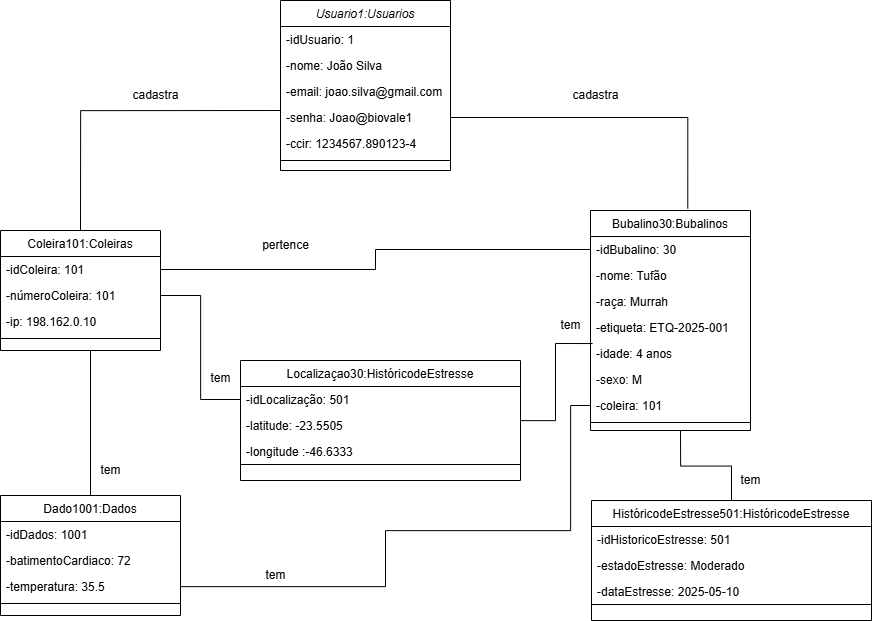

The diagram above was exported from draw.io. Its source (the exported page's mxGraphModel, read from the mxfile embedded in the PNG):
<mxGraphModel dx="4867" dy="3315" grid="1" gridSize="10" guides="1" tooltips="1" connect="1" arrows="1" fold="1" page="1" pageScale="1" pageWidth="827" pageHeight="1169" math="0" shadow="0">
  <root>
    <mxCell id="0" />
    <mxCell id="1" parent="0" />
    <mxCell id="2" connectable="0" parent="1" style="group" value="" vertex="1">
      <mxGeometry height="620" width="871" x="970" y="-170" as="geometry" />
    </mxCell>
    <mxCell id="3" parent="2" style="swimlane;fontStyle=2;align=center;verticalAlign=top;childLayout=stackLayout;horizontal=1;startSize=26;horizontalStack=0;resizeParent=1;resizeLast=0;collapsible=1;marginBottom=0;rounded=0;shadow=0;strokeWidth=1;" value="Usuario1:Usuarios" vertex="1">
      <mxGeometry height="170" width="170" x="280" as="geometry">
        <mxRectangle height="26" width="160" x="230" y="140" as="alternateBounds" />
      </mxGeometry>
    </mxCell>
    <mxCell id="4" parent="3" style="text;align=left;verticalAlign=top;spacingLeft=4;spacingRight=4;overflow=hidden;rotatable=0;points=[[0,0.5],[1,0.5]];portConstraint=eastwest;" value="-idUsuario: 1" vertex="1">
      <mxGeometry height="26" width="170" y="26" as="geometry" />
    </mxCell>
    <mxCell id="5" parent="3" style="text;align=left;verticalAlign=top;spacingLeft=4;spacingRight=4;overflow=hidden;rotatable=0;points=[[0,0.5],[1,0.5]];portConstraint=eastwest;rounded=0;shadow=0;html=0;" value="-nome: João Silva" vertex="1">
      <mxGeometry height="26" width="170" y="52" as="geometry" />
    </mxCell>
    <mxCell id="6" parent="3" style="text;align=left;verticalAlign=top;spacingLeft=4;spacingRight=4;overflow=hidden;rotatable=0;points=[[0,0.5],[1,0.5]];portConstraint=eastwest;rounded=0;shadow=0;html=0;" value="-email: joao.silva@gmail.com" vertex="1">
      <mxGeometry height="26" width="170" y="78" as="geometry" />
    </mxCell>
    <mxCell id="7" parent="3" style="text;align=left;verticalAlign=top;spacingLeft=4;spacingRight=4;overflow=hidden;rotatable=0;points=[[0,0.5],[1,0.5]];portConstraint=eastwest;rounded=0;shadow=0;html=0;" value="-senha: Joao@biovale1" vertex="1">
      <mxGeometry height="26" width="170" y="104" as="geometry" />
    </mxCell>
    <mxCell id="8" parent="3" style="text;align=left;verticalAlign=top;spacingLeft=4;spacingRight=4;overflow=hidden;rotatable=0;points=[[0,0.5],[1,0.5]];portConstraint=eastwest;rounded=0;shadow=0;html=0;" value="-ccir: 1234567.890123-4&#10;" vertex="1">
      <mxGeometry height="26" width="170" y="130" as="geometry" />
    </mxCell>
    <mxCell id="9" parent="3" style="line;html=1;strokeWidth=1;align=left;verticalAlign=middle;spacingTop=-1;spacingLeft=3;spacingRight=3;rotatable=0;labelPosition=right;points=[];portConstraint=eastwest;" value="" vertex="1">
      <mxGeometry height="8" width="170" y="156" as="geometry" />
    </mxCell>
    <mxCell id="10" edge="1" parent="2" source="11" style="edgeStyle=orthogonalEdgeStyle;rounded=0;orthogonalLoop=1;jettySize=auto;html=1;endArrow=none;startFill=0;">
      <mxGeometry relative="1" as="geometry">
        <mxPoint x="90" y="350" as="targetPoint" />
      </mxGeometry>
    </mxCell>
    <mxCell id="11" parent="2" style="swimlane;fontStyle=0;align=center;verticalAlign=top;childLayout=stackLayout;horizontal=1;startSize=26;horizontalStack=0;resizeParent=1;resizeLast=0;collapsible=1;marginBottom=0;rounded=0;shadow=0;strokeWidth=1;" value="Dado1001:Dados" vertex="1">
      <mxGeometry height="120" width="180" y="495" as="geometry">
        <mxRectangle height="26" width="160" x="130" y="380" as="alternateBounds" />
      </mxGeometry>
    </mxCell>
    <mxCell id="12" parent="11" style="text;align=left;verticalAlign=top;spacingLeft=4;spacingRight=4;overflow=hidden;rotatable=0;points=[[0,0.5],[1,0.5]];portConstraint=eastwest;" value="-idDados: 1001" vertex="1">
      <mxGeometry height="26" width="180" y="26" as="geometry" />
    </mxCell>
    <mxCell id="13" parent="11" style="text;align=left;verticalAlign=top;spacingLeft=4;spacingRight=4;overflow=hidden;rotatable=0;points=[[0,0.5],[1,0.5]];portConstraint=eastwest;rounded=0;shadow=0;html=0;" value="-batimentoCardiaco: 72" vertex="1">
      <mxGeometry height="26" width="180" y="52" as="geometry" />
    </mxCell>
    <mxCell id="14" parent="11" style="text;align=left;verticalAlign=top;spacingLeft=4;spacingRight=4;overflow=hidden;rotatable=0;points=[[0,0.5],[1,0.5]];portConstraint=eastwest;rounded=0;shadow=0;html=0;" value="-temperatura: 35.5" vertex="1">
      <mxGeometry height="26" width="180" y="78" as="geometry" />
    </mxCell>
    <mxCell id="15" parent="11" style="line;html=1;strokeWidth=1;align=left;verticalAlign=middle;spacingTop=-1;spacingLeft=3;spacingRight=3;rotatable=0;labelPosition=right;points=[];portConstraint=eastwest;" value="" vertex="1">
      <mxGeometry height="8" width="180" y="104" as="geometry" />
    </mxCell>
    <mxCell id="16" parent="2" style="swimlane;fontStyle=0;align=center;verticalAlign=top;childLayout=stackLayout;horizontal=1;startSize=26;horizontalStack=0;resizeParent=1;resizeLast=0;collapsible=1;marginBottom=0;rounded=0;shadow=0;strokeWidth=1;" value="Coleira101:Coleiras" vertex="1">
      <mxGeometry height="120" width="160" y="230" as="geometry">
        <mxRectangle height="26" width="160" x="550" y="140" as="alternateBounds" />
      </mxGeometry>
    </mxCell>
    <mxCell id="17" parent="16" style="text;align=left;verticalAlign=top;spacingLeft=4;spacingRight=4;overflow=hidden;rotatable=0;points=[[0,0.5],[1,0.5]];portConstraint=eastwest;" value="-idColeira: 101" vertex="1">
      <mxGeometry height="26" width="160" y="26" as="geometry" />
    </mxCell>
    <mxCell id="18" parent="16" style="text;align=left;verticalAlign=top;spacingLeft=4;spacingRight=4;overflow=hidden;rotatable=0;points=[[0,0.5],[1,0.5]];portConstraint=eastwest;rounded=0;shadow=0;html=0;" value="-númeroColeira: 101" vertex="1">
      <mxGeometry height="26" width="160" y="52" as="geometry" />
    </mxCell>
    <mxCell id="19" parent="16" style="text;align=left;verticalAlign=top;spacingLeft=4;spacingRight=4;overflow=hidden;rotatable=0;points=[[0,0.5],[1,0.5]];portConstraint=eastwest;rounded=0;shadow=0;html=0;" value="-ip: 198.162.0.10" vertex="1">
      <mxGeometry height="26" width="160" y="78" as="geometry" />
    </mxCell>
    <mxCell id="20" parent="16" style="line;html=1;strokeWidth=1;align=left;verticalAlign=middle;spacingTop=-1;spacingLeft=3;spacingRight=3;rotatable=0;labelPosition=right;points=[];portConstraint=eastwest;" value="" vertex="1">
      <mxGeometry height="8" width="160" y="104" as="geometry" />
    </mxCell>
    <mxCell id="21" edge="1" parent="2" style="edgeStyle=orthogonalEdgeStyle;rounded=0;orthogonalLoop=1;jettySize=auto;html=1;endArrow=none;startFill=0;">
      <mxGeometry relative="1" as="geometry">
        <mxPoint x="280" y="110" as="sourcePoint" />
        <mxPoint x="80" y="230" as="targetPoint" />
      </mxGeometry>
    </mxCell>
    <mxCell id="22" parent="2" style="swimlane;fontStyle=0;align=center;verticalAlign=top;childLayout=stackLayout;horizontal=1;startSize=26;horizontalStack=0;resizeParent=1;resizeLast=0;collapsible=1;marginBottom=0;rounded=0;shadow=0;strokeWidth=1;" value="Bubalino30:Bubalinos" vertex="1">
      <mxGeometry height="220" width="160" x="590" y="210" as="geometry">
        <mxRectangle height="26" width="160" x="550" y="140" as="alternateBounds" />
      </mxGeometry>
    </mxCell>
    <mxCell id="23" parent="22" style="text;align=left;verticalAlign=top;spacingLeft=4;spacingRight=4;overflow=hidden;rotatable=0;points=[[0,0.5],[1,0.5]];portConstraint=eastwest;" value="-idBubalino: 30" vertex="1">
      <mxGeometry height="26" width="160" y="26" as="geometry" />
    </mxCell>
    <mxCell id="24" parent="22" style="text;align=left;verticalAlign=top;spacingLeft=4;spacingRight=4;overflow=hidden;rotatable=0;points=[[0,0.5],[1,0.5]];portConstraint=eastwest;rounded=0;shadow=0;html=0;" value="-nome: Tufão" vertex="1">
      <mxGeometry height="26" width="160" y="52" as="geometry" />
    </mxCell>
    <mxCell id="25" parent="22" style="text;align=left;verticalAlign=top;spacingLeft=4;spacingRight=4;overflow=hidden;rotatable=0;points=[[0,0.5],[1,0.5]];portConstraint=eastwest;rounded=0;shadow=0;html=0;" value="-raça: Murrah" vertex="1">
      <mxGeometry height="26" width="160" y="78" as="geometry" />
    </mxCell>
    <mxCell id="26" parent="22" style="text;align=left;verticalAlign=top;spacingLeft=4;spacingRight=4;overflow=hidden;rotatable=0;points=[[0,0.5],[1,0.5]];portConstraint=eastwest;rounded=0;shadow=0;html=0;" value="-etiqueta: ETQ-2025-001" vertex="1">
      <mxGeometry height="26" width="160" y="104" as="geometry" />
    </mxCell>
    <mxCell id="27" parent="22" style="text;align=left;verticalAlign=top;spacingLeft=4;spacingRight=4;overflow=hidden;rotatable=0;points=[[0,0.5],[1,0.5]];portConstraint=eastwest;rounded=0;shadow=0;html=0;" value="-idade: 4 anos" vertex="1">
      <mxGeometry height="26" width="160" y="130" as="geometry" />
    </mxCell>
    <mxCell id="28" parent="22" style="text;align=left;verticalAlign=top;spacingLeft=4;spacingRight=4;overflow=hidden;rotatable=0;points=[[0,0.5],[1,0.5]];portConstraint=eastwest;rounded=0;shadow=0;html=0;" value="-sexo: M" vertex="1">
      <mxGeometry height="26" width="160" y="156" as="geometry" />
    </mxCell>
    <mxCell id="29" parent="22" style="text;align=left;verticalAlign=top;spacingLeft=4;spacingRight=4;overflow=hidden;rotatable=0;points=[[0,0.5],[1,0.5]];portConstraint=eastwest;rounded=0;shadow=0;html=0;" value="-coleira: 101" vertex="1">
      <mxGeometry height="26" width="160" y="182" as="geometry" />
    </mxCell>
    <mxCell id="30" parent="22" style="line;html=1;strokeWidth=1;align=left;verticalAlign=middle;spacingTop=-1;spacingLeft=3;spacingRight=3;rotatable=0;labelPosition=right;points=[];portConstraint=eastwest;" value="" vertex="1">
      <mxGeometry height="8" width="160" y="208" as="geometry" />
    </mxCell>
    <mxCell id="31" edge="1" parent="2" source="7" style="edgeStyle=orthogonalEdgeStyle;rounded=0;orthogonalLoop=1;jettySize=auto;html=1;endArrow=none;startFill=0;entryX=0.608;entryY=-0.009;entryDx=0;entryDy=0;entryPerimeter=0;" target="22">
      <mxGeometry relative="1" as="geometry">
        <mxPoint x="683" y="200" as="targetPoint" />
      </mxGeometry>
    </mxCell>
    <mxCell id="32" edge="1" parent="2" source="33" style="edgeStyle=orthogonalEdgeStyle;rounded=0;orthogonalLoop=1;jettySize=auto;html=1;endArrow=none;startFill=0;">
      <mxGeometry relative="1" as="geometry">
        <mxPoint x="680" y="430" as="targetPoint" />
      </mxGeometry>
    </mxCell>
    <mxCell id="33" parent="2" style="swimlane;fontStyle=0;align=center;verticalAlign=top;childLayout=stackLayout;horizontal=1;startSize=26;horizontalStack=0;resizeParent=1;resizeLast=0;collapsible=1;marginBottom=0;rounded=0;shadow=0;strokeWidth=1;" value="HistóricodeEstresse501:HistóricodeEstresse" vertex="1">
      <mxGeometry height="120" width="280" x="591" y="500" as="geometry">
        <mxRectangle height="26" width="160" x="130" y="380" as="alternateBounds" />
      </mxGeometry>
    </mxCell>
    <mxCell id="34" parent="33" style="text;align=left;verticalAlign=top;spacingLeft=4;spacingRight=4;overflow=hidden;rotatable=0;points=[[0,0.5],[1,0.5]];portConstraint=eastwest;" value="-idHistoricoEstresse: 501" vertex="1">
      <mxGeometry height="26" width="280" y="26" as="geometry" />
    </mxCell>
    <mxCell id="35" parent="33" style="text;align=left;verticalAlign=top;spacingLeft=4;spacingRight=4;overflow=hidden;rotatable=0;points=[[0,0.5],[1,0.5]];portConstraint=eastwest;rounded=0;shadow=0;html=0;" value="-estadoEstresse: Moderado" vertex="1">
      <mxGeometry height="26" width="280" y="52" as="geometry" />
    </mxCell>
    <mxCell id="36" parent="33" style="text;align=left;verticalAlign=top;spacingLeft=4;spacingRight=4;overflow=hidden;rotatable=0;points=[[0,0.5],[1,0.5]];portConstraint=eastwest;rounded=0;shadow=0;html=0;" value="-dataEstresse: 2025-05-10" vertex="1">
      <mxGeometry height="22" width="280" y="78" as="geometry" />
    </mxCell>
    <mxCell id="37" parent="33" style="line;html=1;strokeWidth=1;align=left;verticalAlign=middle;spacingTop=-1;spacingLeft=3;spacingRight=3;rotatable=0;labelPosition=right;points=[];portConstraint=eastwest;" value="" vertex="1">
      <mxGeometry height="8" width="280" y="100" as="geometry" />
    </mxCell>
    <mxCell id="38" parent="2" style="text;html=1;align=center;verticalAlign=middle;resizable=0;points=[];autosize=1;strokeColor=none;fillColor=none;" value="cadastra" vertex="1">
      <mxGeometry height="30" width="70" x="120" y="80" as="geometry" />
    </mxCell>
    <mxCell id="39" parent="2" style="text;html=1;align=center;verticalAlign=middle;resizable=0;points=[];autosize=1;strokeColor=none;fillColor=none;" value="cadastra" vertex="1">
      <mxGeometry height="30" width="70" x="560" y="80" as="geometry" />
    </mxCell>
    <mxCell id="40" parent="2" style="text;html=1;align=center;verticalAlign=middle;resizable=0;points=[];autosize=1;strokeColor=none;fillColor=none;" value="tem" vertex="1">
      <mxGeometry height="30" width="40" x="730" y="465" as="geometry" />
    </mxCell>
    <mxCell id="41" parent="2" style="text;html=1;align=center;verticalAlign=middle;resizable=0;points=[];autosize=1;strokeColor=none;fillColor=none;" value="tem" vertex="1">
      <mxGeometry height="30" width="40" x="90" y="455" as="geometry" />
    </mxCell>
    <mxCell id="42" edge="1" parent="2" source="17" style="edgeStyle=orthogonalEdgeStyle;rounded=0;orthogonalLoop=1;jettySize=auto;html=1;entryX=0;entryY=0.5;entryDx=0;entryDy=0;endArrow=none;startFill=0;" target="23">
      <mxGeometry relative="1" as="geometry" />
    </mxCell>
    <mxCell id="43" parent="2" style="text;html=1;align=center;verticalAlign=middle;resizable=0;points=[];autosize=1;strokeColor=none;fillColor=none;" value="pertence" vertex="1">
      <mxGeometry height="30" width="70" x="250" y="230" as="geometry" />
    </mxCell>
    <mxCell id="44" parent="2" style="swimlane;fontStyle=0;align=center;verticalAlign=top;childLayout=stackLayout;horizontal=1;startSize=26;horizontalStack=0;resizeParent=1;resizeLast=0;collapsible=1;marginBottom=0;rounded=0;shadow=0;strokeWidth=1;" value="Localizaçao30:HistóricodeEstresse" vertex="1">
      <mxGeometry height="120" width="280" x="240" y="360" as="geometry">
        <mxRectangle height="26" width="160" x="130" y="380" as="alternateBounds" />
      </mxGeometry>
    </mxCell>
    <mxCell id="45" parent="44" style="text;align=left;verticalAlign=top;spacingLeft=4;spacingRight=4;overflow=hidden;rotatable=0;points=[[0,0.5],[1,0.5]];portConstraint=eastwest;" value="-idLocalização: 501" vertex="1">
      <mxGeometry height="26" width="280" y="26" as="geometry" />
    </mxCell>
    <mxCell id="46" parent="44" style="text;align=left;verticalAlign=top;spacingLeft=4;spacingRight=4;overflow=hidden;rotatable=0;points=[[0,0.5],[1,0.5]];portConstraint=eastwest;rounded=0;shadow=0;html=0;" value="-latitude: -23.5505" vertex="1">
      <mxGeometry height="26" width="280" y="52" as="geometry" />
    </mxCell>
    <mxCell id="47" parent="44" style="text;align=left;verticalAlign=top;spacingLeft=4;spacingRight=4;overflow=hidden;rotatable=0;points=[[0,0.5],[1,0.5]];portConstraint=eastwest;rounded=0;shadow=0;html=0;" value="-longitude :-46.6333" vertex="1">
      <mxGeometry height="22" width="280" y="78" as="geometry" />
    </mxCell>
    <mxCell id="48" parent="44" style="line;html=1;strokeWidth=1;align=left;verticalAlign=middle;spacingTop=-1;spacingLeft=3;spacingRight=3;rotatable=0;labelPosition=right;points=[];portConstraint=eastwest;" value="" vertex="1">
      <mxGeometry height="8" width="280" y="100" as="geometry" />
    </mxCell>
    <mxCell id="49" edge="1" parent="2" source="14" style="edgeStyle=orthogonalEdgeStyle;rounded=0;orthogonalLoop=1;jettySize=auto;html=1;entryX=0;entryY=0.5;entryDx=0;entryDy=0;endArrow=none;endFill=0;" target="29">
      <mxGeometry relative="1" as="geometry">
        <Array as="points">
          <mxPoint x="385" y="586" />
          <mxPoint x="385" y="530" />
          <mxPoint x="570" y="530" />
          <mxPoint x="570" y="405" />
        </Array>
      </mxGeometry>
    </mxCell>
    <mxCell id="50" parent="2" style="text;html=1;align=center;verticalAlign=middle;resizable=0;points=[];autosize=1;strokeColor=none;fillColor=none;" value="tem" vertex="1">
      <mxGeometry height="30" width="40" x="255" y="560" as="geometry" />
    </mxCell>
    <mxCell id="51" edge="1" parent="2" source="18" style="edgeStyle=orthogonalEdgeStyle;rounded=0;orthogonalLoop=1;jettySize=auto;html=1;entryX=0;entryY=0.5;entryDx=0;entryDy=0;endArrow=none;endFill=0;" target="45">
      <mxGeometry relative="1" as="geometry" />
    </mxCell>
    <mxCell id="52" edge="1" parent="2" source="44" style="edgeStyle=orthogonalEdgeStyle;rounded=0;orthogonalLoop=1;jettySize=auto;html=1;entryX=0.013;entryY=0.117;entryDx=0;entryDy=0;entryPerimeter=0;endArrow=none;endFill=0;" target="27">
      <mxGeometry relative="1" as="geometry" />
    </mxCell>
    <mxCell id="53" parent="2" style="text;html=1;align=center;verticalAlign=middle;resizable=0;points=[];autosize=1;strokeColor=none;fillColor=none;" value="tem" vertex="1">
      <mxGeometry height="30" width="40" x="200" y="363" as="geometry" />
    </mxCell>
    <mxCell id="54" parent="2" style="text;html=1;align=center;verticalAlign=middle;resizable=0;points=[];autosize=1;strokeColor=none;fillColor=none;" value="tem" vertex="1">
      <mxGeometry height="30" width="40" x="550" y="310" as="geometry" />
    </mxCell>
  </root>
</mxGraphModel>